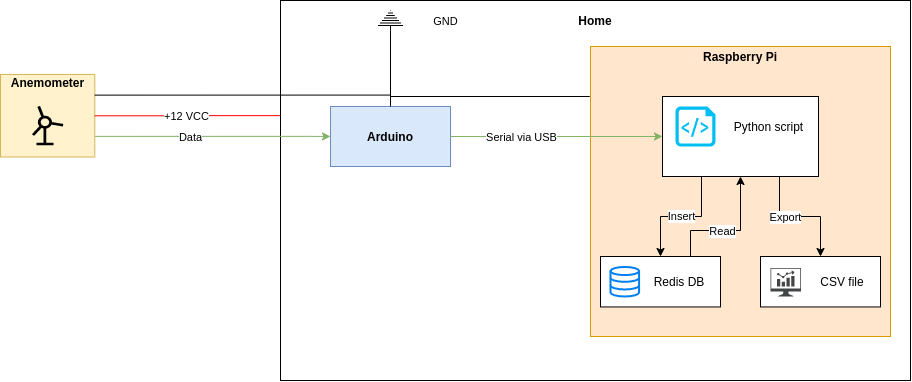

The diagram above was exported from draw.io. Its source (the exported page's mxGraphModel, read from the mxfile embedded in the PNG):
<mxGraphModel dx="2067" dy="657" grid="1" gridSize="10" guides="1" tooltips="1" connect="1" arrows="1" fold="1" page="1" pageScale="1" pageWidth="827" pageHeight="1169" math="0" shadow="0">
  <root>
    <mxCell id="0" />
    <mxCell id="1" parent="0" />
    <mxCell id="j4zJAqLwfOk4J0yKWL9G-41" value="" style="rounded=0;whiteSpace=wrap;html=1;" vertex="1" parent="1">
      <mxGeometry x="200" y="70" width="630" height="380" as="geometry" />
    </mxCell>
    <mxCell id="j4zJAqLwfOk4J0yKWL9G-30" style="edgeStyle=orthogonalEdgeStyle;rounded=0;orthogonalLoop=1;jettySize=auto;html=1;entryX=0;entryY=0.5;entryDx=0;entryDy=0;startArrow=none;startFill=0;fillColor=#d5e8d4;strokeColor=#82b366;exitX=1;exitY=0.75;exitDx=0;exitDy=0;" edge="1" parent="1" source="j4zJAqLwfOk4J0yKWL9G-28" target="j4zJAqLwfOk4J0yKWL9G-2">
      <mxGeometry relative="1" as="geometry">
        <Array as="points">
          <mxPoint x="230" y="206" />
        </Array>
      </mxGeometry>
    </mxCell>
    <mxCell id="j4zJAqLwfOk4J0yKWL9G-32" value="Data" style="edgeLabel;html=1;align=center;verticalAlign=middle;resizable=0;points=[];" vertex="1" connectable="0" parent="j4zJAqLwfOk4J0yKWL9G-30">
      <mxGeometry x="0.131" relative="1" as="geometry">
        <mxPoint x="-37.62" y="0.1" as="offset" />
      </mxGeometry>
    </mxCell>
    <mxCell id="j4zJAqLwfOk4J0yKWL9G-2" value="&lt;b&gt;Arduino&lt;/b&gt;" style="rounded=0;whiteSpace=wrap;html=1;fillColor=#dae8fc;strokeColor=#6c8ebf;" vertex="1" parent="1">
      <mxGeometry x="250" y="176" width="120" height="60" as="geometry" />
    </mxCell>
    <mxCell id="j4zJAqLwfOk4J0yKWL9G-31" value="" style="group" vertex="1" connectable="0" parent="1">
      <mxGeometry x="-80" y="144" width="94.29" height="82.5" as="geometry" />
    </mxCell>
    <mxCell id="j4zJAqLwfOk4J0yKWL9G-28" value="" style="rounded=0;whiteSpace=wrap;html=1;fillColor=#fff2cc;strokeColor=#d6b656;" vertex="1" parent="j4zJAqLwfOk4J0yKWL9G-31">
      <mxGeometry width="94.29" height="82.5" as="geometry" />
    </mxCell>
    <mxCell id="j4zJAqLwfOk4J0yKWL9G-27" value="" style="shape=mxgraph.signs.science.windmill;html=1;fillColor=#000000;strokeColor=none;verticalLabelPosition=bottom;verticalAlign=top;align=center;" vertex="1" parent="j4zJAqLwfOk4J0yKWL9G-31">
      <mxGeometry x="31.430000000000003" y="31.428571428571427" width="31.430000000000003" height="39.285714285714285" as="geometry" />
    </mxCell>
    <mxCell id="j4zJAqLwfOk4J0yKWL9G-29" value="Anemometer" style="text;html=1;strokeColor=none;fillColor=none;align=center;verticalAlign=middle;whiteSpace=wrap;rounded=0;fontStyle=1" vertex="1" parent="j4zJAqLwfOk4J0yKWL9G-31">
      <mxGeometry x="15.715000000000002" width="62.86000000000001" height="15.714285714285714" as="geometry" />
    </mxCell>
    <mxCell id="j4zJAqLwfOk4J0yKWL9G-44" value="&lt;b&gt;Home&lt;/b&gt;" style="text;html=1;strokeColor=none;fillColor=none;align=center;verticalAlign=middle;whiteSpace=wrap;rounded=0;" vertex="1" parent="1">
      <mxGeometry x="495" y="80" width="40" height="20" as="geometry" />
    </mxCell>
    <mxCell id="j4zJAqLwfOk4J0yKWL9G-47" style="edgeStyle=orthogonalEdgeStyle;rounded=0;orthogonalLoop=1;jettySize=auto;html=1;entryX=-0.001;entryY=0.303;entryDx=0;entryDy=0;entryPerimeter=0;startArrow=none;startFill=0;endArrow=none;endFill=0;strokeColor=#FF0000;" edge="1" parent="1" source="j4zJAqLwfOk4J0yKWL9G-28" target="j4zJAqLwfOk4J0yKWL9G-41">
      <mxGeometry relative="1" as="geometry" />
    </mxCell>
    <mxCell id="j4zJAqLwfOk4J0yKWL9G-48" value="+12 VCC" style="edgeLabel;html=1;align=center;verticalAlign=middle;resizable=0;points=[];" vertex="1" connectable="0" parent="j4zJAqLwfOk4J0yKWL9G-47">
      <mxGeometry x="-0.1047" relative="1" as="geometry">
        <mxPoint x="7.7" y="0.02" as="offset" />
      </mxGeometry>
    </mxCell>
    <mxCell id="j4zJAqLwfOk4J0yKWL9G-50" value="" style="group" vertex="1" connectable="0" parent="1">
      <mxGeometry x="510" y="116" width="300" height="290" as="geometry" />
    </mxCell>
    <mxCell id="j4zJAqLwfOk4J0yKWL9G-3" value="" style="rounded=0;whiteSpace=wrap;html=1;fillColor=#ffe6cc;strokeColor=#d79b00;" vertex="1" parent="j4zJAqLwfOk4J0yKWL9G-50">
      <mxGeometry width="300" height="290" as="geometry" />
    </mxCell>
    <mxCell id="j4zJAqLwfOk4J0yKWL9G-6" value="&lt;b&gt;Raspberry Pi&lt;/b&gt;" style="text;html=1;strokeColor=none;fillColor=none;align=center;verticalAlign=middle;whiteSpace=wrap;rounded=0;" vertex="1" parent="j4zJAqLwfOk4J0yKWL9G-50">
      <mxGeometry x="95" width="110" height="20" as="geometry" />
    </mxCell>
    <mxCell id="j4zJAqLwfOk4J0yKWL9G-18" value="" style="group" vertex="1" connectable="0" parent="j4zJAqLwfOk4J0yKWL9G-50">
      <mxGeometry x="10" y="210" width="120" height="50.44999999999999" as="geometry" />
    </mxCell>
    <mxCell id="j4zJAqLwfOk4J0yKWL9G-17" value="" style="rounded=0;whiteSpace=wrap;html=1;" vertex="1" parent="j4zJAqLwfOk4J0yKWL9G-18">
      <mxGeometry width="120" height="50.45" as="geometry" />
    </mxCell>
    <mxCell id="j4zJAqLwfOk4J0yKWL9G-9" value="" style="group" vertex="1" connectable="0" parent="j4zJAqLwfOk4J0yKWL9G-18">
      <mxGeometry x="10" y="10.449999999999989" width="110" height="29.55" as="geometry" />
    </mxCell>
    <mxCell id="j4zJAqLwfOk4J0yKWL9G-7" value="" style="html=1;verticalLabelPosition=bottom;align=center;labelBackgroundColor=#ffffff;verticalAlign=top;strokeWidth=2;strokeColor=#0080F0;shadow=0;dashed=0;shape=mxgraph.ios7.icons.data;" vertex="1" parent="j4zJAqLwfOk4J0yKWL9G-9">
      <mxGeometry width="28.57142857142857" height="29.549999999999976" as="geometry" />
    </mxCell>
    <mxCell id="j4zJAqLwfOk4J0yKWL9G-8" value="Redis DB" style="text;html=1;strokeColor=none;fillColor=none;align=center;verticalAlign=middle;whiteSpace=wrap;rounded=0;" vertex="1" parent="j4zJAqLwfOk4J0yKWL9G-18">
      <mxGeometry x="50" y="15.06999999999999" width="57.62" height="20.31" as="geometry" />
    </mxCell>
    <mxCell id="j4zJAqLwfOk4J0yKWL9G-23" value="" style="group" vertex="1" connectable="0" parent="j4zJAqLwfOk4J0yKWL9G-50">
      <mxGeometry x="72" y="50" width="156" height="80" as="geometry" />
    </mxCell>
    <mxCell id="j4zJAqLwfOk4J0yKWL9G-12" value="" style="rounded=0;whiteSpace=wrap;html=1;" vertex="1" parent="j4zJAqLwfOk4J0yKWL9G-23">
      <mxGeometry width="156" height="80" as="geometry" />
    </mxCell>
    <mxCell id="j4zJAqLwfOk4J0yKWL9G-10" value="" style="verticalLabelPosition=bottom;html=1;verticalAlign=top;align=center;strokeColor=none;fillColor=#00BEF2;shape=mxgraph.azure.script_file;pointerEvents=1;" vertex="1" parent="j4zJAqLwfOk4J0yKWL9G-23">
      <mxGeometry x="13" y="10" width="40" height="40" as="geometry" />
    </mxCell>
    <mxCell id="j4zJAqLwfOk4J0yKWL9G-11" value="Python script" style="text;html=1;strokeColor=none;fillColor=none;align=center;verticalAlign=middle;whiteSpace=wrap;rounded=0;" vertex="1" parent="j4zJAqLwfOk4J0yKWL9G-23">
      <mxGeometry x="67" y="20" width="79" height="20" as="geometry" />
    </mxCell>
    <mxCell id="j4zJAqLwfOk4J0yKWL9G-20" value="Insert" style="edgeStyle=orthogonalEdgeStyle;rounded=0;orthogonalLoop=1;jettySize=auto;html=1;entryX=0.5;entryY=0;entryDx=0;entryDy=0;startArrow=none;startFill=0;exitX=0.25;exitY=1;exitDx=0;exitDy=0;" edge="1" parent="j4zJAqLwfOk4J0yKWL9G-50" source="j4zJAqLwfOk4J0yKWL9G-12" target="j4zJAqLwfOk4J0yKWL9G-17">
      <mxGeometry relative="1" as="geometry" />
    </mxCell>
    <mxCell id="j4zJAqLwfOk4J0yKWL9G-38" value="" style="group" vertex="1" connectable="0" parent="j4zJAqLwfOk4J0yKWL9G-50">
      <mxGeometry x="170" y="210" width="120" height="50.44999999999999" as="geometry" />
    </mxCell>
    <mxCell id="j4zJAqLwfOk4J0yKWL9G-33" value="" style="group" vertex="1" connectable="0" parent="j4zJAqLwfOk4J0yKWL9G-38">
      <mxGeometry width="120" height="50.44999999999999" as="geometry" />
    </mxCell>
    <mxCell id="j4zJAqLwfOk4J0yKWL9G-34" value="" style="rounded=0;whiteSpace=wrap;html=1;" vertex="1" parent="j4zJAqLwfOk4J0yKWL9G-33">
      <mxGeometry width="120" height="50.45" as="geometry" />
    </mxCell>
    <mxCell id="j4zJAqLwfOk4J0yKWL9G-22" value="" style="pointerEvents=1;shadow=0;dashed=0;html=1;strokeColor=none;fillColor=#434445;aspect=fixed;labelPosition=center;verticalLabelPosition=bottom;verticalAlign=top;align=center;outlineConnect=0;shape=mxgraph.vvd.nsx_dashboard;" vertex="1" parent="j4zJAqLwfOk4J0yKWL9G-33">
      <mxGeometry x="10" y="11.53" width="30.61" height="28.47" as="geometry" />
    </mxCell>
    <mxCell id="j4zJAqLwfOk4J0yKWL9G-37" value="CSV file" style="text;html=1;strokeColor=none;fillColor=none;align=center;verticalAlign=middle;whiteSpace=wrap;rounded=0;" vertex="1" parent="j4zJAqLwfOk4J0yKWL9G-33">
      <mxGeometry x="58.00095238095238" y="15.070360824742265" width="47.61904761904762" height="20.30927835051545" as="geometry" />
    </mxCell>
    <mxCell id="j4zJAqLwfOk4J0yKWL9G-39" style="edgeStyle=orthogonalEdgeStyle;rounded=0;orthogonalLoop=1;jettySize=auto;html=1;exitX=0.75;exitY=1;exitDx=0;exitDy=0;startArrow=none;startFill=0;entryX=0.5;entryY=0;entryDx=0;entryDy=0;" edge="1" parent="j4zJAqLwfOk4J0yKWL9G-50" source="j4zJAqLwfOk4J0yKWL9G-12" target="j4zJAqLwfOk4J0yKWL9G-34">
      <mxGeometry relative="1" as="geometry">
        <mxPoint x="230" y="180" as="targetPoint" />
      </mxGeometry>
    </mxCell>
    <mxCell id="j4zJAqLwfOk4J0yKWL9G-40" value="Export" style="edgeLabel;html=1;align=center;verticalAlign=middle;resizable=0;points=[];" vertex="1" connectable="0" parent="j4zJAqLwfOk4J0yKWL9G-39">
      <mxGeometry x="-0.2647" y="1" relative="1" as="geometry">
        <mxPoint x="1" y="1" as="offset" />
      </mxGeometry>
    </mxCell>
    <mxCell id="j4zJAqLwfOk4J0yKWL9G-51" style="edgeStyle=orthogonalEdgeStyle;rounded=0;orthogonalLoop=1;jettySize=auto;html=1;exitX=0.75;exitY=0;exitDx=0;exitDy=0;entryX=0.5;entryY=1;entryDx=0;entryDy=0;startArrow=none;startFill=0;endArrow=classic;endFill=1;" edge="1" parent="j4zJAqLwfOk4J0yKWL9G-50" source="j4zJAqLwfOk4J0yKWL9G-17" target="j4zJAqLwfOk4J0yKWL9G-12">
      <mxGeometry relative="1" as="geometry">
        <Array as="points">
          <mxPoint x="100" y="184" />
          <mxPoint x="150" y="184" />
        </Array>
      </mxGeometry>
    </mxCell>
    <mxCell id="j4zJAqLwfOk4J0yKWL9G-52" value="Read" style="edgeLabel;html=1;align=center;verticalAlign=middle;resizable=0;points=[];" vertex="1" connectable="0" parent="j4zJAqLwfOk4J0yKWL9G-51">
      <mxGeometry x="-0.1152" relative="1" as="geometry">
        <mxPoint as="offset" />
      </mxGeometry>
    </mxCell>
    <mxCell id="j4zJAqLwfOk4J0yKWL9G-4" style="edgeStyle=orthogonalEdgeStyle;rounded=0;orthogonalLoop=1;jettySize=auto;html=1;entryX=0;entryY=0.5;entryDx=0;entryDy=0;fillColor=#d5e8d4;strokeColor=#82b366;" edge="1" parent="1" source="j4zJAqLwfOk4J0yKWL9G-2" target="j4zJAqLwfOk4J0yKWL9G-12">
      <mxGeometry relative="1" as="geometry" />
    </mxCell>
    <mxCell id="j4zJAqLwfOk4J0yKWL9G-5" value="Serial via USB" style="edgeLabel;html=1;align=center;verticalAlign=middle;resizable=0;points=[];" vertex="1" connectable="0" parent="j4zJAqLwfOk4J0yKWL9G-4">
      <mxGeometry x="-0.113" y="-1" relative="1" as="geometry">
        <mxPoint x="-24.17" y="-1" as="offset" />
      </mxGeometry>
    </mxCell>
    <mxCell id="j4zJAqLwfOk4J0yKWL9G-54" style="edgeStyle=orthogonalEdgeStyle;rounded=0;orthogonalLoop=1;jettySize=auto;html=1;entryX=0.5;entryY=0;entryDx=0;entryDy=0;startArrow=none;startFill=0;endArrow=none;endFill=0;strokeColor=#000000;exitX=0.5;exitY=0;exitDx=0;exitDy=0;exitPerimeter=0;" edge="1" parent="1" source="j4zJAqLwfOk4J0yKWL9G-53" target="j4zJAqLwfOk4J0yKWL9G-2">
      <mxGeometry relative="1" as="geometry">
        <Array as="points">
          <mxPoint x="310" y="110" />
          <mxPoint x="310" y="110" />
        </Array>
      </mxGeometry>
    </mxCell>
    <mxCell id="j4zJAqLwfOk4J0yKWL9G-56" style="edgeStyle=orthogonalEdgeStyle;rounded=0;orthogonalLoop=1;jettySize=auto;html=1;exitX=0.5;exitY=0;exitDx=0;exitDy=0;exitPerimeter=0;startArrow=none;startFill=0;endArrow=none;endFill=0;strokeColor=#000000;entryX=-0.003;entryY=0.171;entryDx=0;entryDy=0;entryPerimeter=0;" edge="1" parent="1" source="j4zJAqLwfOk4J0yKWL9G-53" target="j4zJAqLwfOk4J0yKWL9G-3">
      <mxGeometry relative="1" as="geometry">
        <Array as="points">
          <mxPoint x="310" y="166" />
          <mxPoint x="509" y="166" />
        </Array>
      </mxGeometry>
    </mxCell>
    <mxCell id="j4zJAqLwfOk4J0yKWL9G-53" value="" style="pointerEvents=1;verticalLabelPosition=bottom;shadow=0;dashed=0;align=center;html=1;verticalAlign=top;shape=mxgraph.electrical.signal_sources.protective_earth;rotation=-180;" vertex="1" parent="1">
      <mxGeometry x="297.5" y="80" width="25" height="20" as="geometry" />
    </mxCell>
    <mxCell id="j4zJAqLwfOk4J0yKWL9G-45" style="edgeStyle=orthogonalEdgeStyle;rounded=0;orthogonalLoop=1;jettySize=auto;html=1;entryX=1;entryY=0.25;entryDx=0;entryDy=0;startArrow=none;startFill=0;endArrow=none;endFill=0;fillColor=#f8cecc;strokeColor=#000000;exitX=0.5;exitY=0;exitDx=0;exitDy=0;exitPerimeter=0;" edge="1" parent="1" source="j4zJAqLwfOk4J0yKWL9G-53" target="j4zJAqLwfOk4J0yKWL9G-28">
      <mxGeometry relative="1" as="geometry">
        <mxPoint x="140" y="160" as="sourcePoint" />
        <Array as="points">
          <mxPoint x="310" y="165" />
        </Array>
      </mxGeometry>
    </mxCell>
    <mxCell id="j4zJAqLwfOk4J0yKWL9G-46" value="GND" style="edgeLabel;html=1;align=center;verticalAlign=middle;resizable=0;points=[];" vertex="1" connectable="0" parent="j4zJAqLwfOk4J0yKWL9G-45">
      <mxGeometry x="0.2988" relative="1" as="geometry">
        <mxPoint x="224.29000000000002" y="-74.62" as="offset" />
      </mxGeometry>
    </mxCell>
  </root>
</mxGraphModel>